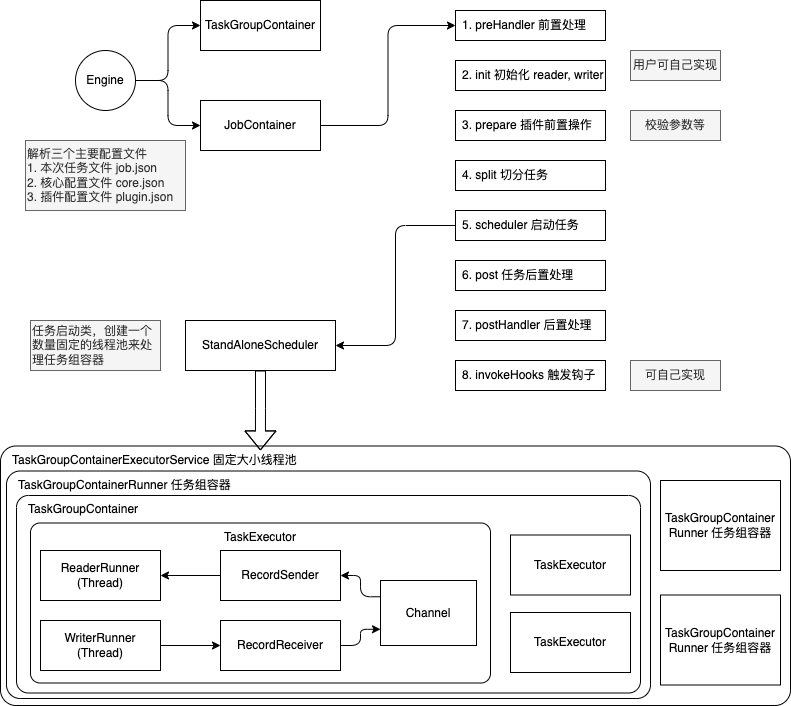

The diagram above was exported from draw.io. Its source (the exported page's mxGraphModel, read from the mxfile embedded in the PNG):
<mxGraphModel dx="2014" dy="2383" grid="1" gridSize="10" guides="1" tooltips="1" connect="1" arrows="1" fold="1" page="1" pageScale="1" pageWidth="827" pageHeight="1169" math="0" shadow="0">
  <root>
    <mxCell id="0" />
    <mxCell id="1" parent="0" />
    <mxCell id="xLbyVoGcj_Jjo71EYBO0-21" value="" style="group" vertex="1" connectable="0" parent="1">
      <mxGeometry x="20" y="375.5" width="790" height="259.5" as="geometry" />
    </mxCell>
    <mxCell id="xLbyVoGcj_Jjo71EYBO0-13" value="" style="group;spacingLeft=10;" vertex="1" connectable="0" parent="xLbyVoGcj_Jjo71EYBO0-21">
      <mxGeometry x="30" y="77" width="610" height="170" as="geometry" />
    </mxCell>
    <mxCell id="xLbyVoGcj_Jjo71EYBO0-1" value="WriterRunner&lt;br&gt;(Thread)" style="rounded=0;whiteSpace=wrap;html=1;" vertex="1" parent="xLbyVoGcj_Jjo71EYBO0-13">
      <mxGeometry x="10" y="97.5" width="120" height="50" as="geometry" />
    </mxCell>
    <mxCell id="xLbyVoGcj_Jjo71EYBO0-2" value="ReaderRunner&lt;br&gt;(Thread)" style="rounded=0;whiteSpace=wrap;html=1;" vertex="1" parent="xLbyVoGcj_Jjo71EYBO0-13">
      <mxGeometry x="10" y="27.5" width="120" height="50" as="geometry" />
    </mxCell>
    <mxCell id="xLbyVoGcj_Jjo71EYBO0-6" style="edgeStyle=orthogonalEdgeStyle;rounded=0;orthogonalLoop=1;jettySize=auto;html=1;" edge="1" parent="xLbyVoGcj_Jjo71EYBO0-13" source="xLbyVoGcj_Jjo71EYBO0-3" target="xLbyVoGcj_Jjo71EYBO0-2">
      <mxGeometry relative="1" as="geometry" />
    </mxCell>
    <mxCell id="xLbyVoGcj_Jjo71EYBO0-3" value="RecordSender" style="rounded=0;whiteSpace=wrap;html=1;" vertex="1" parent="xLbyVoGcj_Jjo71EYBO0-13">
      <mxGeometry x="190" y="27.5" width="120" height="50" as="geometry" />
    </mxCell>
    <mxCell id="xLbyVoGcj_Jjo71EYBO0-4" value="RecordReceiver" style="rounded=0;whiteSpace=wrap;html=1;" vertex="1" parent="xLbyVoGcj_Jjo71EYBO0-13">
      <mxGeometry x="190" y="97.5" width="120" height="50" as="geometry" />
    </mxCell>
    <mxCell id="xLbyVoGcj_Jjo71EYBO0-7" style="edgeStyle=orthogonalEdgeStyle;rounded=0;orthogonalLoop=1;jettySize=auto;html=1;entryX=0;entryY=0.5;entryDx=0;entryDy=0;" edge="1" parent="xLbyVoGcj_Jjo71EYBO0-13" source="xLbyVoGcj_Jjo71EYBO0-1" target="xLbyVoGcj_Jjo71EYBO0-4">
      <mxGeometry relative="1" as="geometry" />
    </mxCell>
    <mxCell id="xLbyVoGcj_Jjo71EYBO0-10" style="edgeStyle=orthogonalEdgeStyle;rounded=1;orthogonalLoop=1;jettySize=auto;html=1;entryX=1;entryY=0.5;entryDx=0;entryDy=0;exitX=0;exitY=0.25;exitDx=0;exitDy=0;" edge="1" parent="xLbyVoGcj_Jjo71EYBO0-13" source="xLbyVoGcj_Jjo71EYBO0-5" target="xLbyVoGcj_Jjo71EYBO0-3">
      <mxGeometry relative="1" as="geometry" />
    </mxCell>
    <mxCell id="xLbyVoGcj_Jjo71EYBO0-5" value="Channel" style="rounded=0;whiteSpace=wrap;html=1;" vertex="1" parent="xLbyVoGcj_Jjo71EYBO0-13">
      <mxGeometry x="350" y="57.5" width="96" height="65" as="geometry" />
    </mxCell>
    <mxCell id="xLbyVoGcj_Jjo71EYBO0-9" style="edgeStyle=orthogonalEdgeStyle;rounded=1;orthogonalLoop=1;jettySize=auto;html=1;entryX=0;entryY=0.75;entryDx=0;entryDy=0;" edge="1" parent="xLbyVoGcj_Jjo71EYBO0-13" source="xLbyVoGcj_Jjo71EYBO0-4" target="xLbyVoGcj_Jjo71EYBO0-5">
      <mxGeometry relative="1" as="geometry" />
    </mxCell>
    <mxCell id="xLbyVoGcj_Jjo71EYBO0-11" value="TaskExecutor" style="rounded=1;whiteSpace=wrap;html=1;verticalAlign=top;fillColor=none;arcSize=6;" vertex="1" parent="xLbyVoGcj_Jjo71EYBO0-13">
      <mxGeometry width="460" height="160" as="geometry" />
    </mxCell>
    <mxCell id="xLbyVoGcj_Jjo71EYBO0-16" value="TaskGroupContainer" style="rounded=1;whiteSpace=wrap;html=1;verticalAlign=top;fillColor=none;arcSize=6;align=left;spacingLeft=10;" vertex="1" parent="xLbyVoGcj_Jjo71EYBO0-13">
      <mxGeometry x="-14" y="-27.5" width="624" height="197.5" as="geometry" />
    </mxCell>
    <mxCell id="xLbyVoGcj_Jjo71EYBO0-14" value="TaskExecutor" style="rounded=0;whiteSpace=wrap;html=1;fillColor=none;" vertex="1" parent="xLbyVoGcj_Jjo71EYBO0-21">
      <mxGeometry x="510" y="89" width="120" height="60" as="geometry" />
    </mxCell>
    <mxCell id="xLbyVoGcj_Jjo71EYBO0-15" value="TaskExecutor" style="rounded=0;whiteSpace=wrap;html=1;fillColor=none;" vertex="1" parent="xLbyVoGcj_Jjo71EYBO0-21">
      <mxGeometry x="510" y="166.5" width="120" height="60" as="geometry" />
    </mxCell>
    <mxCell id="xLbyVoGcj_Jjo71EYBO0-17" value="TaskGroupContainer&lt;br&gt;Runner 任务组容器" style="rounded=0;whiteSpace=wrap;html=1;fillColor=none;" vertex="1" parent="xLbyVoGcj_Jjo71EYBO0-21">
      <mxGeometry x="660" y="34.5" width="120" height="90" as="geometry" />
    </mxCell>
    <mxCell id="xLbyVoGcj_Jjo71EYBO0-18" value="TaskGroupContainer&lt;br&gt;Runner 任务组容器" style="rounded=0;whiteSpace=wrap;html=1;fillColor=none;" vertex="1" parent="xLbyVoGcj_Jjo71EYBO0-21">
      <mxGeometry x="660" y="149" width="120" height="90" as="geometry" />
    </mxCell>
    <mxCell id="xLbyVoGcj_Jjo71EYBO0-19" value="TaskGroupContainerRunner 任务组容器" style="rounded=1;whiteSpace=wrap;html=1;verticalAlign=top;fillColor=none;arcSize=6;align=left;spacingLeft=10;" vertex="1" parent="xLbyVoGcj_Jjo71EYBO0-21">
      <mxGeometry x="6" y="25" width="644" height="227.5" as="geometry" />
    </mxCell>
    <mxCell id="xLbyVoGcj_Jjo71EYBO0-20" value="TaskGroupContainerExecutorService 固定大小线程池" style="rounded=1;whiteSpace=wrap;html=1;verticalAlign=top;fillColor=none;arcSize=6;align=left;spacingLeft=10;" vertex="1" parent="xLbyVoGcj_Jjo71EYBO0-21">
      <mxGeometry width="790" height="259.5" as="geometry" />
    </mxCell>
    <mxCell id="xLbyVoGcj_Jjo71EYBO0-23" style="edgeStyle=orthogonalEdgeStyle;rounded=1;orthogonalLoop=1;jettySize=auto;html=1;entryX=0.329;entryY=0.017;entryDx=0;entryDy=0;entryPerimeter=0;shape=flexArrow;" edge="1" parent="1" source="xLbyVoGcj_Jjo71EYBO0-22" target="xLbyVoGcj_Jjo71EYBO0-20">
      <mxGeometry relative="1" as="geometry" />
    </mxCell>
    <mxCell id="xLbyVoGcj_Jjo71EYBO0-22" value="StandAloneScheduler" style="rounded=0;whiteSpace=wrap;html=1;fillColor=none;" vertex="1" parent="1">
      <mxGeometry x="205" y="250" width="150" height="50" as="geometry" />
    </mxCell>
    <mxCell id="xLbyVoGcj_Jjo71EYBO0-24" value="1. preHandler 前置处理" style="rounded=0;whiteSpace=wrap;html=1;fillColor=none;align=left;spacingLeft=5;" vertex="1" parent="1">
      <mxGeometry x="475" y="-60" width="150" height="30" as="geometry" />
    </mxCell>
    <mxCell id="xLbyVoGcj_Jjo71EYBO0-25" value="2. init 初始化 reader, writer" style="rounded=0;whiteSpace=wrap;html=1;fillColor=none;align=left;spacingLeft=5;" vertex="1" parent="1">
      <mxGeometry x="475" y="-10" width="150" height="30" as="geometry" />
    </mxCell>
    <mxCell id="xLbyVoGcj_Jjo71EYBO0-26" value="3. prepare 插件前置操作" style="rounded=0;whiteSpace=wrap;html=1;fillColor=none;align=left;spacingLeft=5;" vertex="1" parent="1">
      <mxGeometry x="475" y="40" width="150" height="30" as="geometry" />
    </mxCell>
    <mxCell id="xLbyVoGcj_Jjo71EYBO0-27" value="4. split 切分任务" style="rounded=0;whiteSpace=wrap;html=1;fillColor=none;align=left;spacingLeft=5;" vertex="1" parent="1">
      <mxGeometry x="475" y="90" width="150" height="30" as="geometry" />
    </mxCell>
    <mxCell id="xLbyVoGcj_Jjo71EYBO0-32" style="edgeStyle=orthogonalEdgeStyle;rounded=1;orthogonalLoop=1;jettySize=auto;html=1;entryX=1;entryY=0.5;entryDx=0;entryDy=0;" edge="1" parent="1" source="xLbyVoGcj_Jjo71EYBO0-28" target="xLbyVoGcj_Jjo71EYBO0-22">
      <mxGeometry relative="1" as="geometry" />
    </mxCell>
    <mxCell id="xLbyVoGcj_Jjo71EYBO0-28" value="5. scheduler 启动任务" style="rounded=0;whiteSpace=wrap;html=1;fillColor=none;align=left;spacingLeft=5;" vertex="1" parent="1">
      <mxGeometry x="475" y="140" width="150" height="30" as="geometry" />
    </mxCell>
    <mxCell id="xLbyVoGcj_Jjo71EYBO0-29" value="6. post 任务后置处理" style="rounded=0;whiteSpace=wrap;html=1;fillColor=none;align=left;spacingLeft=5;" vertex="1" parent="1">
      <mxGeometry x="475" y="190" width="150" height="30" as="geometry" />
    </mxCell>
    <mxCell id="xLbyVoGcj_Jjo71EYBO0-30" value="7. postHandler 后置处理" style="rounded=0;whiteSpace=wrap;html=1;fillColor=none;align=left;spacingLeft=5;" vertex="1" parent="1">
      <mxGeometry x="475" y="240" width="150" height="30" as="geometry" />
    </mxCell>
    <mxCell id="xLbyVoGcj_Jjo71EYBO0-31" value="8. invokeHooks 触发钩子" style="rounded=0;whiteSpace=wrap;html=1;fillColor=none;align=left;spacingLeft=5;" vertex="1" parent="1">
      <mxGeometry x="475" y="290" width="150" height="30" as="geometry" />
    </mxCell>
    <mxCell id="xLbyVoGcj_Jjo71EYBO0-34" style="edgeStyle=orthogonalEdgeStyle;rounded=1;orthogonalLoop=1;jettySize=auto;html=1;entryX=0;entryY=0.5;entryDx=0;entryDy=0;" edge="1" parent="1" source="xLbyVoGcj_Jjo71EYBO0-33" target="xLbyVoGcj_Jjo71EYBO0-24">
      <mxGeometry relative="1" as="geometry" />
    </mxCell>
    <mxCell id="xLbyVoGcj_Jjo71EYBO0-33" value="JobContainer" style="rounded=0;whiteSpace=wrap;html=1;fillColor=none;" vertex="1" parent="1">
      <mxGeometry x="220" y="30" width="120" height="50" as="geometry" />
    </mxCell>
    <mxCell id="xLbyVoGcj_Jjo71EYBO0-37" style="edgeStyle=orthogonalEdgeStyle;rounded=1;orthogonalLoop=1;jettySize=auto;html=1;entryX=0;entryY=0.5;entryDx=0;entryDy=0;" edge="1" parent="1" source="xLbyVoGcj_Jjo71EYBO0-35" target="xLbyVoGcj_Jjo71EYBO0-36">
      <mxGeometry relative="1" as="geometry" />
    </mxCell>
    <mxCell id="xLbyVoGcj_Jjo71EYBO0-38" style="edgeStyle=orthogonalEdgeStyle;rounded=1;orthogonalLoop=1;jettySize=auto;html=1;" edge="1" parent="1" source="xLbyVoGcj_Jjo71EYBO0-35" target="xLbyVoGcj_Jjo71EYBO0-33">
      <mxGeometry relative="1" as="geometry" />
    </mxCell>
    <mxCell id="xLbyVoGcj_Jjo71EYBO0-35" value="Engine" style="ellipse;whiteSpace=wrap;html=1;aspect=fixed;fillColor=none;" vertex="1" parent="1">
      <mxGeometry x="95" y="-20" width="60" height="60" as="geometry" />
    </mxCell>
    <mxCell id="xLbyVoGcj_Jjo71EYBO0-36" value="TaskGroupContainer" style="rounded=0;whiteSpace=wrap;html=1;fillColor=none;" vertex="1" parent="1">
      <mxGeometry x="220" y="-70" width="120" height="50" as="geometry" />
    </mxCell>
    <mxCell id="xLbyVoGcj_Jjo71EYBO0-44" value="用户可自己实现" style="text;html=1;strokeColor=#666666;fillColor=#f5f5f5;align=center;verticalAlign=middle;whiteSpace=wrap;rounded=0;fontSize=12;fontColor=#333333;" vertex="1" parent="1">
      <mxGeometry x="650" y="-20" width="90" height="30" as="geometry" />
    </mxCell>
    <mxCell id="xLbyVoGcj_Jjo71EYBO0-45" value="校验参数等" style="text;html=1;strokeColor=#666666;fillColor=#f5f5f5;align=center;verticalAlign=middle;whiteSpace=wrap;rounded=0;fontSize=12;fontColor=#333333;" vertex="1" parent="1">
      <mxGeometry x="650" y="40" width="90" height="30" as="geometry" />
    </mxCell>
    <mxCell id="xLbyVoGcj_Jjo71EYBO0-46" value="可自己实现" style="text;html=1;strokeColor=#666666;fillColor=#f5f5f5;align=center;verticalAlign=middle;whiteSpace=wrap;rounded=0;fontSize=12;fontColor=#333333;" vertex="1" parent="1">
      <mxGeometry x="650" y="290" width="90" height="30" as="geometry" />
    </mxCell>
    <mxCell id="xLbyVoGcj_Jjo71EYBO0-47" value="解析三个主要配置文件&lt;br style=&quot;border-color: var(--border-color); color: rgb(51, 51, 51);&quot;&gt;&lt;span style=&quot;color: rgb(51, 51, 51);&quot;&gt;1. 本次任务文件 job.json&lt;/span&gt;&lt;br style=&quot;border-color: var(--border-color); color: rgb(51, 51, 51);&quot;&gt;&lt;span style=&quot;color: rgb(51, 51, 51);&quot;&gt;2. 核心配置文件 core.json&lt;/span&gt;&lt;br style=&quot;border-color: var(--border-color); color: rgb(51, 51, 51);&quot;&gt;&lt;span style=&quot;color: rgb(51, 51, 51);&quot;&gt;3. 插件配置文件 plugin.json&lt;/span&gt;" style="text;html=1;strokeColor=#666666;fillColor=#f5f5f5;align=left;verticalAlign=middle;whiteSpace=wrap;rounded=0;fontSize=12;fontColor=#333333;" vertex="1" parent="1">
      <mxGeometry x="45" y="70" width="160" height="70" as="geometry" />
    </mxCell>
    <mxCell id="xLbyVoGcj_Jjo71EYBO0-49" value="任务启动类，创建一个数量固定的线程池来处理任务组容器" style="text;html=1;strokeColor=#666666;fillColor=#f5f5f5;align=left;verticalAlign=middle;whiteSpace=wrap;rounded=0;fontSize=12;fontColor=#333333;" vertex="1" parent="1">
      <mxGeometry x="50" y="250" width="130" height="50" as="geometry" />
    </mxCell>
  </root>
</mxGraphModel>